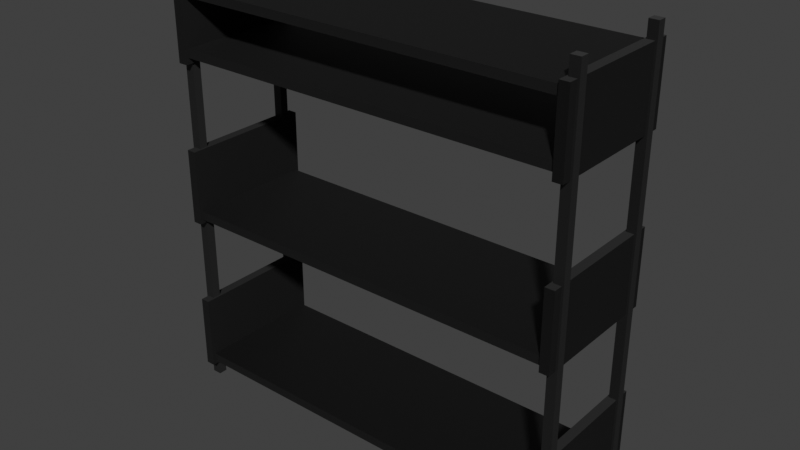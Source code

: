 # Source: rack.blend  (saved by Blender 3.3.6; exported with 4.5.12 LTS)
import bpy
from mathutils import Matrix  # noqa: F401  (used for matrix-valued properties, if any)

bpy.ops.wm.read_factory_settings(use_empty=True)
scene = bpy.context.scene
scene.name = 'Scene'

# ---- collections
col_rack = bpy.data.collections.new('rack'); scene.collection.children.link(col_rack)

# ---- images (referenced by path relative to the original .blend; pixels are not part of the script)
import os
ASSET_DIR = os.environ.get("B2B_ASSET_DIR", "")  # directory of the original .blend (textures are referenced by path, not embedded)
HERE = os.path.dirname(os.path.abspath(__file__))  # packed textures are extracted next to this script under _unpacked/

def load_image(name, relpath, width, height, colorspace="sRGB"):
    """Load a texture the original file referenced (path relative to the .blend, or extracted next to this script)."""
    p = next((c for c in (os.path.join(HERE, relpath), os.path.join(ASSET_DIR, relpath)) if relpath and os.path.exists(c)), "")
    if p:
        img = bpy.data.images.load(p, check_existing=True)
        img.name = name
    else:  # same state as the original file: an image datablock whose file is absent (Cycles renders it pink)
        img = bpy.data.images.new(name, width, height)
        img.source = "FILE"
        img.filepath = "//" + (relpath or name)
    img.colorspace_settings.name = colorspace
    return img
img_metalcladdingcontinuouswavy004_disp16_4k = load_image('MetalCladdingContinuousWavy004_DISP16_4K', 'textures/MetalCladdingContinuousWavy004_DISP16_4K.tif', 1024, 1024, 'Non-Color')
img_metalcladdingcontinuouswavy004_bump16_4k = load_image('MetalCladdingContinuousWavy004_BUMP16_4K', 'textures/MetalCladdingContinuousWavy004_BUMP16_4K.tif', 1024, 1024, 'Non-Color')
img_metalcladdingcontinuouswavy004_nrm_4k = load_image('MetalCladdingContinuousWavy004_NRM_4K', 'textures/MetalCladdingContinuousWavy004_NRM_4K.png', 1024, 1024, 'Non-Color')
img_metalcladdingcontinuouswavy004_gloss_4k = load_image('MetalCladdingContinuousWavy004_GLOSS_4K', 'textures/MetalCladdingContinuousWavy004_GLOSS_4K.jpg', 1024, 1024, 'Non-Color')
img_metalcladdingcontinuouswavy004_col_4k = load_image('MetalCladdingContinuousWavy004_COL_4K', 'textures/MetalCladdingContinuousWavy004_COL_4K.jpg', 1024, 1024, 'sRGB')
img_terrazzovenetianmattewhite001_disp16_4k = load_image('TerrazzoVenetianMatteWhite001_DISP16_4K', 'TerrazzoVenetianMatteWhite001_DISP16_4K.tif', 1024, 1024, 'Non-Color')
img_terrazzovenetianmattewhite001_bump16_4k = load_image('TerrazzoVenetianMatteWhite001_BUMP16_4K', 'TerrazzoVenetianMatteWhite001_BUMP16_4K.tif', 1024, 1024, 'Non-Color')
img_terrazzovenetianmattewhite001_nrm_4k = load_image('TerrazzoVenetianMatteWhite001_NRM_4K', 'TerrazzoVenetianMatteWhite001_NRM_4K.png', 1024, 1024, 'Non-Color')
img_terrazzovenetianmattewhite001_gloss_4k = load_image('TerrazzoVenetianMatteWhite001_GLOSS_4K', 'TerrazzoVenetianMatteWhite001_GLOSS_4K.jpg', 1024, 1024, 'Non-Color')
img_terrazzovenetianmattewhite001_ao_4k = load_image('TerrazzoVenetianMatteWhite001_AO_4K', 'TerrazzoVenetianMatteWhite001_AO_4K.jpg', 1024, 1024, 'Non-Color')
img_terrazzovenetianmattewhite001_col_4k = load_image('TerrazzoVenetianMatteWhite001_COL_4K', 'TerrazzoVenetianMatteWhite001_COL_4K.jpg', 1024, 1024, 'sRGB')

# ---- materials (node trees are filled in below, after node groups)
mat_metal__gray = bpy.data.materials.new('Metal  Gray')
mat_metal__gray.displacement_method = 'BOTH'
mat_metal__gray.use_transparent_shadow = False
mat_terrazo_black = bpy.data.materials.new('Terrazo Black')
mat_terrazo_black.displacement_method = 'BOTH'
mat_terrazo_black.use_transparent_shadow = False

# ---- node groups
ng_poliigon_adjustments_001 = bpy.data.node_groups.new('.Poliigon_Adjustments.001', 'ShaderNodeTree')
_s = ng_poliigon_adjustments_001.interface.new_socket(name='Base Color', in_out='OUTPUT', socket_type='NodeSocketColor')
_s.default_value = (0.0, 0.0, 0.0, 0.0)
_s = ng_poliigon_adjustments_001.interface.new_socket(name='Subsurface Color', in_out='OUTPUT', socket_type='NodeSocketColor')
_s = ng_poliigon_adjustments_001.interface.new_socket(name='Metalness', in_out='OUTPUT', socket_type='NodeSocketFloat')
_s = ng_poliigon_adjustments_001.interface.new_socket(name='Roughness', in_out='OUTPUT', socket_type='NodeSocketFloat')
_s.min_value = 0.0
_s.max_value = 0.0
_s = ng_poliigon_adjustments_001.interface.new_socket(name='Transmission', in_out='OUTPUT', socket_type='NodeSocketFloat')
_s = ng_poliigon_adjustments_001.interface.new_socket(name='Alpha', in_out='OUTPUT', socket_type='NodeSocketFloat')
_s.default_value = 0.01
_s.min_value = -1e+04
_s.max_value = 1e+04
_s = ng_poliigon_adjustments_001.interface.new_socket(name='Normal', in_out='OUTPUT', socket_type='NodeSocketVector')
_s = ng_poliigon_adjustments_001.interface.new_socket(name='Height', in_out='OUTPUT', socket_type='NodeSocketFloat')
_s = ng_poliigon_adjustments_001.interface.new_socket(name='Scale', in_out='INPUT', socket_type='NodeSocketFloat')
_s.default_value = 1.0
_s.min_value = 0.0
_s.max_value = 1000.0
_s = ng_poliigon_adjustments_001.interface.new_socket(name='COLOR', in_out='INPUT', socket_type='NodeSocketColor')
_s.default_value = (1.0, 1.0, 1.0, 1.0)
_s = ng_poliigon_adjustments_001.interface.new_socket(name='Hue Adj.', in_out='INPUT', socket_type='NodeSocketFloat')
_s.min_value = -10.0
_s.max_value = 10.0
_s = ng_poliigon_adjustments_001.interface.new_socket(name='Saturation Adj.', in_out='INPUT', socket_type='NodeSocketFloat')
_s.min_value = -10.0
_s.max_value = 10.0
_s = ng_poliigon_adjustments_001.interface.new_socket(name='Value Adj.', in_out='INPUT', socket_type='NodeSocketFloat')
_s.min_value = -10.0
_s.max_value = 10.0
_s = ng_poliigon_adjustments_001.interface.new_socket(name='Brightness Adj.', in_out='INPUT', socket_type='NodeSocketFloat')
_s.min_value = -10.0
_s.max_value = 10.0
_s = ng_poliigon_adjustments_001.interface.new_socket(name='Contrast Adj.', in_out='INPUT', socket_type='NodeSocketFloat')
_s.min_value = -10.0
_s.max_value = 10.0
_s = ng_poliigon_adjustments_001.interface.new_socket(name='SSS', in_out='INPUT', socket_type='NodeSocketColor')
_s = ng_poliigon_adjustments_001.interface.new_socket(name='Subsurface Multiplier', in_out='INPUT', socket_type='NodeSocketFloat')
_s = ng_poliigon_adjustments_001.interface.new_socket(name='METALNESS', in_out='INPUT', socket_type='NodeSocketColor')
_s = ng_poliigon_adjustments_001.interface.new_socket(name='ROUGHNESS', in_out='INPUT', socket_type='NodeSocketColor')
_s.default_value = (0.8, 0.8, 0.8, 1.0)
_s = ng_poliigon_adjustments_001.interface.new_socket(name='Roughness Adj.', in_out='INPUT', socket_type='NodeSocketFloat')
_s.min_value = 0.0
_s.max_value = 10.0
_s = ng_poliigon_adjustments_001.interface.new_socket(name='Alpha', in_out='INPUT', socket_type='NodeSocketFloat')
_s.default_value = 1.0
_s.min_value = 0.0
_s.max_value = 1.0
_s = ng_poliigon_adjustments_001.interface.new_socket(name='DISPLACEMENT', in_out='INPUT', socket_type='NodeSocketColor')
_s = ng_poliigon_adjustments_001.interface.new_socket(name='Displacement Strength', in_out='INPUT', socket_type='NodeSocketFloat')
_s.min_value = -100.0
_s.max_value = 100.0
_s = ng_poliigon_adjustments_001.interface.new_socket(name='Displacement Mid-level', in_out='INPUT', socket_type='NodeSocketFloat')
_s.min_value = -100.0
_s.max_value = 100.0
_s = ng_poliigon_adjustments_001.interface.new_socket(name='Normal', in_out='INPUT', socket_type='NodeSocketVector')
_s = ng_poliigon_adjustments_001.interface.new_socket(name='Transmission', in_out='INPUT', socket_type='NodeSocketFloat')
_N = ng_poliigon_adjustments_001.nodes; _L = ng_poliigon_adjustments_001.links
n0 = _N.new('ShaderNodeHueSaturation'); n0.name = 'COLOR Adjust'; n0.location = (-60, 320)
n0.label = 'COLOR Adjust'
n1 = _N.new('ShaderNodeMath'); n1.name = 'ROUGHNESS Multiply'; n1.location = (-74, -60)
n1.label = 'ROUGHNESS Multiply'
n1.hide = True
n1.operation = 'MULTIPLY'
n2 = _N.new('ShaderNodeMath'); n2.name = 'ROUGHNESS Fix Pre'; n2.location = (-74, -140)
n2.label = 'ROUGHNESS Fix Pre'
n2.hide = True
n2.operation = 'SUBTRACT'
n2.inputs[1].default_value = 1.0
n3 = _N.new('ShaderNodeMath'); n3.name = 'Disp Fix Mult'; n3.location = (-74, -319)
n3.label = 'Disp Fix Mult'
n3.hide = True
n3.operation = 'MULTIPLY'
n4 = _N.new('ShaderNodeBrightContrast'); n4.name = 'Bright/Contrast'; n4.location = (127, 220)
n5 = _N.new('ShaderNodeMath'); n5.name = 'Roughness Fix'; n5.location = (127, -100)
n5.label = 'Roughness Fix'
n5.hide = True
n6 = _N.new('ShaderNodeMath'); n6.name = 'Math.010'; n6.location = (127, 20)
n6.hide = True
n6.operation = 'MULTIPLY'
n6.use_clamp = True
n7 = _N.new('NodeGroupOutput'); n7.name = 'Group Output'; n7.location = (385, 80)
n8 = _N.new('ShaderNodeMath'); n8.name = 'Disp Fix'; n8.location = (127, -270)
n8.label = 'Disp Fix'
n8.hide = True
n9 = _N.new('ShaderNodeMath'); n9.name = 'Math.002'; n9.location = (-242, 320)
n9.hide = True
n9.operation = 'DIVIDE'
n9.inputs[1].default_value = 20.0
n10 = _N.new('ShaderNodeMath'); n10.name = 'Math.004'; n10.location = (-242, 280)
n10.hide = True
n10.operation = 'DIVIDE'
n10.inputs[1].default_value = 10.0
n11 = _N.new('ShaderNodeMath'); n11.name = 'Math.006'; n11.location = (-242, 240)
n11.hide = True
n11.operation = 'DIVIDE'
n11.inputs[1].default_value = 10.0
n12 = _N.new('ShaderNodeMath'); n12.name = 'Math.007'; n12.location = (-242, 140)
n12.hide = True
n12.operation = 'MULTIPLY'
n12.inputs[1].default_value = 0.1
n13 = _N.new('ShaderNodeMath'); n13.name = 'Math.008'; n13.location = (-242, 100)
n13.hide = True
n13.operation = 'MULTIPLY'
n13.inputs[1].default_value = 0.1
n14 = _N.new('ShaderNodeMath'); n14.name = 'Roughness'; n14.location = (-242, -100)
n14.label = 'Roughness'
n14.hide = True
n14.inputs[1].default_value = 1.0
n15 = _N.new('ShaderNodeInvert'); n15.name = 'Disp Fix Invert'; n15.location = (-242, -319)
n15.label = 'Disp Fix Invert'
n15.hide = True
n16 = _N.new('ShaderNodeMath'); n16.name = 'DISPLACEMENT Adjust'; n16.location = (-242, -216)
n16.label = 'DISPLACEMENT Adjust'
n16.hide = True
n16.operation = 'MULTIPLY'
n17 = _N.new('ShaderNodeMath'); n17.name = 'Math.001'; n17.location = (-420, 320)
n17.hide = True
n17.inputs[1].default_value = 10.0
n18 = _N.new('ShaderNodeMath'); n18.name = 'Math.003'; n18.location = (-420, 280)
n18.hide = True
n18.inputs[1].default_value = 10.0
n19 = _N.new('ShaderNodeMath'); n19.name = 'Math.005'; n19.location = (-420, 240)
n19.hide = True
n19.inputs[1].default_value = 10.0
n20 = _N.new('ShaderNodeMath'); n20.name = 'DISPLACEMENT Height'; n20.location = (-74, -270)
n20.label = 'DISPLACEMENT Height'
n20.hide = True
n21 = _N.new('NodeGroupInput'); n21.name = 'Group Input'; n21.location = (-740, 140)
_L.new(n1.outputs[0], n5.inputs[0])
_L.new(n2.outputs[0], n5.inputs[1])
_L.new(n0.outputs[0], n4.inputs[0])
_L.new(n21.outputs[5], n12.inputs[0])
_L.new(n21.outputs[6], n13.inputs[0])
_L.new(n4.outputs[0], n7.inputs[0])
_L.new(n5.outputs[0], n7.inputs[3])
_L.new(n21.outputs[11], n14.inputs[0])
_L.new(n21.outputs[1], n0.inputs[4])
_L.new(n14.outputs[0], n1.inputs[1])
_L.new(n14.outputs[0], n2.inputs[0])
_L.new(n21.outputs[10], n1.inputs[0])
_L.new(n21.outputs[12], n7.inputs[5])
_L.new(n21.outputs[9], n7.inputs[2])
_L.new(n21.outputs[2], n17.inputs[0])
_L.new(n17.outputs[0], n9.inputs[0])
_L.new(n18.outputs[0], n10.inputs[0])
_L.new(n21.outputs[3], n18.inputs[0])
_L.new(n19.outputs[0], n11.inputs[0])
_L.new(n21.outputs[4], n19.inputs[0])
_L.new(n9.outputs[0], n0.inputs[0])
_L.new(n10.outputs[0], n0.inputs[1])
_L.new(n11.outputs[0], n0.inputs[2])
_L.new(n12.outputs[0], n4.inputs[1])
_L.new(n13.outputs[0], n4.inputs[2])
_L.new(n16.outputs[0], n20.inputs[0])
_L.new(n20.outputs[0], n8.inputs[0])
_L.new(n15.outputs[0], n3.inputs[0])
_L.new(n3.outputs[0], n8.inputs[1])
_L.new(n21.outputs[13], n16.inputs[0])
_L.new(n21.outputs[15], n20.inputs[1])
_L.new(n21.outputs[16], n7.inputs[6])
_L.new(n21.outputs[14], n16.inputs[1])
_L.new(n21.outputs[14], n15.inputs[1])
_L.new(n21.outputs[7], n6.inputs[0])
_L.new(n6.outputs[0], n7.inputs[1])
_L.new(n21.outputs[8], n6.inputs[1])
_L.new(n8.outputs[0], n7.inputs[7])
_L.new(n21.outputs[17], n7.inputs[4])
n7.is_active_output = True
ng_simple_uv_mapping_004 = bpy.data.node_groups.new('.simple_uv_mapping.004', 'ShaderNodeTree')
_s = ng_simple_uv_mapping_004.interface.new_socket(name='UV', in_out='OUTPUT', socket_type='NodeSocketVector')
_s = ng_simple_uv_mapping_004.interface.new_socket(name='UV', in_out='INPUT', socket_type='NodeSocketVector')
_s.min_value = -1e+04
_s.max_value = 1e+04
_s = ng_simple_uv_mapping_004.interface.new_socket(name='Scale', in_out='INPUT', socket_type='NodeSocketFloat')
_s.default_value = 1.0
_s.min_value = 0.0
_s.max_value = 500.0
_s = ng_simple_uv_mapping_004.interface.new_socket(name='Aspect Ratio', in_out='INPUT', socket_type='NodeSocketFloat')
_s.default_value = 1.0
_s.min_value = 0.0
_s.max_value = 2.0
_s = ng_simple_uv_mapping_004.interface.new_socket(name='Translate X', in_out='INPUT', socket_type='NodeSocketFloat')
_s.min_value = -50.0
_s.max_value = 50.0
_s = ng_simple_uv_mapping_004.interface.new_socket(name='Translate Y', in_out='INPUT', socket_type='NodeSocketFloat')
_s.min_value = -50.0
_s.max_value = 50.0
_s = ng_simple_uv_mapping_004.interface.new_socket(name='Rotation', in_out='INPUT', socket_type='NodeSocketFloat')
_s.min_value = -360.0
_s.max_value = 360.0
_N = ng_simple_uv_mapping_004.nodes; _L = ng_simple_uv_mapping_004.links
n0 = _N.new('ShaderNodeCombineXYZ'); n0.name = 'Combine XYZ'; n0.location = (54, -485)
n0.hide = True
n1 = _N.new('ShaderNodeCombineXYZ'); n1.name = 'Combine XYZ.001'; n1.location = (365, -373)
n1.hide = True
n1.inputs[0].default_value = 1.0
n1.inputs[2].default_value = 1.0
n2 = _N.new('NodeFrame'); n2.name = 'Frame'; n2.location = (-1436, 874)
n2.label = 'Scale'
n2.width = 200
n2.label_size = 64
n3 = _N.new('NodeFrame'); n3.name = 'Frame.001'; n3.location = (-976, 544)
n3.label = 'Aspect Adjust'
n3.width = 369
n3.label_size = 64
n4 = _N.new('NodeFrame'); n4.name = 'Frame.002'; n4.location = (-284, 656)
n4.label = 'Translate'
n4.width = 360
n4.label_size = 64
n5 = _N.new('NodeFrame'); n5.name = 'Frame.003'; n5.location = (800, 800)
n5.label = 'Rotation'
n5.width = 360
n5.label_size = 64
n6 = _N.new('NodeGroupInput'); n6.name = 'Group Input'; n6.location = (-1082, 127)
n7 = _N.new('NodeGroupOutput'); n7.name = 'Group Output'; n7.location = (492, 262)
n8 = _N.new('ShaderNodeMath'); n8.name = 'Math'; n8.location = (-653, -630)
n8.hide = True
n8.operation = 'RADIANS'
n9 = _N.new('ShaderNodeVectorMath'); n9.name = 'Vector Math'; n9.location = (608, -646)
n9.hide = True
n9.operation = 'MULTIPLY'
n10 = _N.new('ShaderNodeVectorMath'); n10.name = 'Vector Math.001'; n10.location = (214, -430)
n10.hide = True
n11 = _N.new('ShaderNodeVectorMath'); n11.name = 'Vector Math.002'; n11.location = (533, -317)
n11.hide = True
n11.operation = 'MULTIPLY'
n12 = _N.new('ShaderNodeVectorRotate'); n12.name = 'Vector Rotate'; n12.location = (-492, -573)
n12.hide = True
n0.parent = n4
n1.parent = n3
n8.parent = n5
n9.parent = n2
n10.parent = n4
n11.parent = n3
n12.parent = n5
_L.new(n6.outputs[0], n9.inputs[0])
_L.new(n6.outputs[3], n0.inputs[0])
_L.new(n6.outputs[4], n0.inputs[1])
_L.new(n6.outputs[2], n1.inputs[1])
_L.new(n9.outputs[0], n11.inputs[0])
_L.new(n0.outputs[0], n10.inputs[1])
_L.new(n11.outputs[0], n10.inputs[0])
_L.new(n1.outputs[0], n11.inputs[1])
_L.new(n6.outputs[1], n9.inputs[1])
_L.new(n10.outputs[0], n12.inputs[0])
_L.new(n6.outputs[5], n8.inputs[0])
_L.new(n12.outputs[0], n7.inputs[0])
_L.new(n8.outputs[0], n12.inputs[3])
n7.is_active_output = True
ng_metalcladdingcontinuouswavy004_4k = bpy.data.node_groups.new('MetalCladdingContinuousWavy004_4K', 'ShaderNodeTree')
_s = ng_metalcladdingcontinuouswavy004_4k.interface.new_socket(name='Base Color', in_out='OUTPUT', socket_type='NodeSocketColor')
_s.default_value = (0.0, 0.0, 0.0, 0.0)
_s = ng_metalcladdingcontinuouswavy004_4k.interface.new_socket(name='Subsurface Color', in_out='OUTPUT', socket_type='NodeSocketColor')
_s = ng_metalcladdingcontinuouswavy004_4k.interface.new_socket(name='Metalness', in_out='OUTPUT', socket_type='NodeSocketFloat')
_s = ng_metalcladdingcontinuouswavy004_4k.interface.new_socket(name='Roughness', in_out='OUTPUT', socket_type='NodeSocketFloat')
_s.min_value = 0.0
_s.max_value = 0.0
_s = ng_metalcladdingcontinuouswavy004_4k.interface.new_socket(name='Transmission', in_out='OUTPUT', socket_type='NodeSocketFloat')
_s = ng_metalcladdingcontinuouswavy004_4k.interface.new_socket(name='Alpha', in_out='OUTPUT', socket_type='NodeSocketFloat')
_s.default_value = 0.01
_s.min_value = -1e+04
_s.max_value = 1e+04
_s = ng_metalcladdingcontinuouswavy004_4k.interface.new_socket(name='Normal', in_out='OUTPUT', socket_type='NodeSocketVector')
_s = ng_metalcladdingcontinuouswavy004_4k.interface.new_socket(name='Height', in_out='OUTPUT', socket_type='NodeSocketFloat')
_s = ng_metalcladdingcontinuouswavy004_4k.interface.new_socket(name='UV', in_out='INPUT', socket_type='NodeSocketVector')
_s.default_value = (0.5, 0.5, 0.5)
_s.min_value = -1e+04
_s.max_value = 1e+04
_s = ng_metalcladdingcontinuouswavy004_4k.interface.new_socket(name='Scale', in_out='INPUT', socket_type='NodeSocketFloat')
_s.default_value = 1.0
_s.min_value = 0.0
_s.max_value = 100.0
_s = ng_metalcladdingcontinuouswavy004_4k.interface.new_socket(name='Aspect Ratio', in_out='INPUT', socket_type='NodeSocketFloat')
_s.default_value = 1.0
_s.min_value = 0.0
_s.max_value = 1.0
_s = ng_metalcladdingcontinuouswavy004_4k.interface.new_socket(name='Translate X', in_out='INPUT', socket_type='NodeSocketFloat')
_s.min_value = -100.0
_s.max_value = 100.0
_s = ng_metalcladdingcontinuouswavy004_4k.interface.new_socket(name='Translate Y', in_out='INPUT', socket_type='NodeSocketFloat')
_s.min_value = -100.0
_s.max_value = 100.0
_s = ng_metalcladdingcontinuouswavy004_4k.interface.new_socket(name='Global Rotation', in_out='INPUT', socket_type='NodeSocketFloat')
_s.min_value = -360.0
_s.max_value = 360.0
_s = ng_metalcladdingcontinuouswavy004_4k.interface.new_socket(name='Color Hue Adj.', in_out='INPUT', socket_type='NodeSocketFloat')
_s.min_value = -10.0
_s.max_value = 10.0
_s = ng_metalcladdingcontinuouswavy004_4k.interface.new_socket(name='Color Saturation Adj.', in_out='INPUT', socket_type='NodeSocketFloat')
_s.min_value = -10.0
_s.max_value = 10.0
_s = ng_metalcladdingcontinuouswavy004_4k.interface.new_socket(name='Color Value Adj.', in_out='INPUT', socket_type='NodeSocketFloat')
_s.min_value = -10.0
_s.max_value = 10.0
_s = ng_metalcladdingcontinuouswavy004_4k.interface.new_socket(name='Color Brightness Adj.', in_out='INPUT', socket_type='NodeSocketFloat')
_s.min_value = -10.0
_s.max_value = 10.0
_s = ng_metalcladdingcontinuouswavy004_4k.interface.new_socket(name='Color Contrast Adj.', in_out='INPUT', socket_type='NodeSocketFloat')
_s.min_value = -10.0
_s.max_value = 10.0
_s = ng_metalcladdingcontinuouswavy004_4k.interface.new_socket(name='AO Strength', in_out='INPUT', socket_type='NodeSocketFloat')
_s.default_value = 1.0
_s.min_value = 0.0
_s.max_value = 1.0
_s = ng_metalcladdingcontinuouswavy004_4k.interface.new_socket(name='Roughness Adj.', in_out='INPUT', socket_type='NodeSocketFloat')
_s.min_value = -1.0
_s.max_value = 1.0
_s = ng_metalcladdingcontinuouswavy004_4k.interface.new_socket(name='Normal Strength', in_out='INPUT', socket_type='NodeSocketFloat')
_s.default_value = 1.0
_s.min_value = 0.0
_s.max_value = 1.0
_s = ng_metalcladdingcontinuouswavy004_4k.interface.new_socket(name='Displacement Strength', in_out='INPUT', socket_type='NodeSocketFloat')
_s.min_value = -10.0
_s.max_value = 10.0
_s = ng_metalcladdingcontinuouswavy004_4k.interface.new_socket(name='Displacement Mid-Level', in_out='INPUT', socket_type='NodeSocketFloat')
_s.min_value = -10.0
_s.max_value = 10.0
_s = ng_metalcladdingcontinuouswavy004_4k.interface.new_socket(name='Bump Strength', in_out='INPUT', socket_type='NodeSocketFloat')
_s.min_value = 0.0
_s.max_value = 90.0
_s = ng_metalcladdingcontinuouswavy004_4k.interface.new_socket(name='Subsurface Multiplier', in_out='INPUT', socket_type='NodeSocketFloat')
_s.default_value = 0.01
_s.min_value = 0.0
_N = ng_metalcladdingcontinuouswavy004_4k.nodes; _L = ng_metalcladdingcontinuouswavy004_4k.links
n0 = _N.new('NodeFrame'); n0.name = 'MapsFrame'; n0.location = (-470, 282)
n0.label = 'Maps'
n0.width = 555
n0.label_size = 50
n1 = _N.new('NodeGroupOutput'); n1.name = 'Group Output'; n1.location = (720, 260)
n2 = _N.new('NodeGroupInput'); n2.name = 'Group Input'; n2.location = (-1069, 82)
n2.width = 167
n3 = _N.new('ShaderNodeGroup'); n3.name = 'Poliigon Adjustments Group'; n3.location = (157, 273)
n3.label = 'Poliigon Adjustments Group'
n3.width = 211
n3.node_tree = ng_poliigon_adjustments_001
n3.inputs[7].default_value = (0.0, 0.0, 0.0, 1.0)
n3.inputs[9].default_value = (0.0, 0.0, 0.0, 1.0)
n3.inputs[12].default_value = 1.0
n3.inputs[17].default_value = 0.0
n4 = _N.new('ShaderNodeTexImage'); n4.name = 'DISPLACEMENT'; n4.location = (30, -355)
n4.label = 'DISPLACEMENT'
n4.width = 140
n4.hide = True
n4.image = img_metalcladdingcontinuouswavy004_disp16_4k
n5 = _N.new('ShaderNodeTexImage'); n5.name = 'BUMP'; n5.location = (30, -515)
n5.label = 'BUMP'
n5.width = 140
n5.hide = True
n5.image = img_metalcladdingcontinuouswavy004_bump16_4k
n6 = _N.new('ShaderNodeTexImage'); n6.name = 'NORMAL'; n6.location = (30, -469)
n6.label = 'NORMAL'
n6.width = 140
n6.hide = True
n6.image = img_metalcladdingcontinuouswavy004_nrm_4k
n7 = _N.new('ShaderNodeBump'); n7.name = 'Bump Map'; n7.location = (385, -470)
n7.label = 'Bump Map'
n7.hide = True
n7.inputs[1].default_value = 1.0
n7.inputs[2].default_value = 1.0
n8 = _N.new('ShaderNodeNormalMap'); n8.name = 'Normal Map'; n8.location = (211, -468)
n8.label = 'Normal Map'
n8.width = 141
n8.hide = True
n9 = _N.new('ShaderNodeTexImage'); n9.name = 'GLOSS'; n9.location = (30, -202)
n9.label = 'GLOSS'
n9.width = 140
n9.hide = True
n9.image = img_metalcladdingcontinuouswavy004_gloss_4k
n10 = _N.new('ShaderNodeInvert'); n10.name = 'InvertGloss'; n10.location = (216, -202)
n10.label = 'InvertGloss'
n10.hide = True
n11 = _N.new('ShaderNodeMix'); n11.name = 'AO + COLOR (Multiply)'; n11.location = (216, -124)
n11.label = 'AO + COLOR (Multiply)'
n11.hide = True
n11.data_type = 'RGBA'
n11.blend_type = 'MULTIPLY'
n11.inputs[7].default_value = (1.0, 1.0, 1.0, 1.0)
n12 = _N.new('ShaderNodeTexImage'); n12.name = 'COLOR'; n12.location = (30, -112)
n12.label = 'COLOR'
n12.width = 140
n12.hide = True
n12.image = img_metalcladdingcontinuouswavy004_col_4k
n13 = _N.new('ShaderNodeGroup'); n13.name = 'Group'; n13.location = (-799, 266)
n13.width = 188
n13.node_tree = ng_simple_uv_mapping_004
n4.parent = n0
n5.parent = n0
n6.parent = n0
n7.parent = n0
n8.parent = n0
n9.parent = n0
n10.parent = n0
n11.parent = n0
n12.parent = n0
_L.new(n9.outputs[0], n10.inputs[1])
_L.new(n6.outputs[0], n8.inputs[1])
_L.new(n12.outputs[0], n11.inputs[6])
_L.new(n2.outputs[11], n11.inputs[0])
_L.new(n2.outputs[13], n8.inputs[0])
_L.new(n11.outputs[2], n3.inputs[1])
_L.new(n10.outputs[0], n3.inputs[10])
_L.new(n2.outputs[12], n3.inputs[11])
_L.new(n2.outputs[6], n3.inputs[2])
_L.new(n2.outputs[7], n3.inputs[3])
_L.new(n2.outputs[8], n3.inputs[4])
_L.new(n2.outputs[9], n3.inputs[5])
_L.new(n5.outputs[0], n7.inputs[3])
_L.new(n2.outputs[16], n7.inputs[0])
_L.new(n2.outputs[14], n3.inputs[14])
_L.new(n4.outputs[0], n3.inputs[13])
_L.new(n2.outputs[1], n3.inputs[0])
_L.new(n3.outputs[0], n1.inputs[0])
_L.new(n3.outputs[2], n1.inputs[2])
_L.new(n3.outputs[3], n1.inputs[3])
_L.new(n3.outputs[5], n1.inputs[5])
_L.new(n3.outputs[6], n1.inputs[6])
_L.new(n8.outputs[0], n7.inputs[4])
_L.new(n2.outputs[15], n3.inputs[15])
_L.new(n3.outputs[1], n1.inputs[1])
_L.new(n2.outputs[17], n3.inputs[8])
_L.new(n13.outputs[0], n12.inputs[0])
_L.new(n13.outputs[0], n9.inputs[0])
_L.new(n13.outputs[0], n4.inputs[0])
_L.new(n13.outputs[0], n6.inputs[0])
_L.new(n13.outputs[0], n5.inputs[0])
_L.new(n2.outputs[0], n13.inputs[0])
_L.new(n2.outputs[1], n13.inputs[1])
_L.new(n2.outputs[2], n13.inputs[2])
_L.new(n2.outputs[3], n13.inputs[3])
_L.new(n2.outputs[4], n13.inputs[4])
_L.new(n2.outputs[5], n13.inputs[5])
_L.new(n3.outputs[7], n1.inputs[7])
_L.new(n3.outputs[4], n1.inputs[4])
_L.new(n2.outputs[10], n3.inputs[6])
_L.new(n7.outputs[0], n3.inputs[16])
n1.is_active_output = True
ng_simple_uv_mapping = bpy.data.node_groups.new('.simple_uv_mapping', 'ShaderNodeTree')
_s = ng_simple_uv_mapping.interface.new_socket(name='UV', in_out='OUTPUT', socket_type='NodeSocketVector')
_s = ng_simple_uv_mapping.interface.new_socket(name='UV', in_out='INPUT', socket_type='NodeSocketVector')
_s.min_value = -1e+04
_s.max_value = 1e+04
_s = ng_simple_uv_mapping.interface.new_socket(name='Scale', in_out='INPUT', socket_type='NodeSocketFloat')
_s.default_value = 1.0
_s.min_value = 0.0
_s.max_value = 500.0
_s = ng_simple_uv_mapping.interface.new_socket(name='Aspect Ratio', in_out='INPUT', socket_type='NodeSocketFloat')
_s.default_value = 1.0
_s.min_value = 0.0
_s.max_value = 2.0
_s = ng_simple_uv_mapping.interface.new_socket(name='Translate X', in_out='INPUT', socket_type='NodeSocketFloat')
_s.min_value = -50.0
_s.max_value = 50.0
_s = ng_simple_uv_mapping.interface.new_socket(name='Translate Y', in_out='INPUT', socket_type='NodeSocketFloat')
_s.min_value = -50.0
_s.max_value = 50.0
_s = ng_simple_uv_mapping.interface.new_socket(name='Rotation', in_out='INPUT', socket_type='NodeSocketFloat')
_s.min_value = -360.0
_s.max_value = 360.0
_N = ng_simple_uv_mapping.nodes; _L = ng_simple_uv_mapping.links
n0 = _N.new('ShaderNodeCombineXYZ'); n0.name = 'Combine XYZ'; n0.location = (54, -485)
n0.hide = True
n1 = _N.new('ShaderNodeCombineXYZ'); n1.name = 'Combine XYZ.001'; n1.location = (365, -373)
n1.hide = True
n1.inputs[0].default_value = 1.0
n1.inputs[2].default_value = 1.0
n2 = _N.new('NodeFrame'); n2.name = 'Frame'; n2.location = (-1436, 874)
n2.label = 'Scale'
n2.width = 200
n2.label_size = 64
n3 = _N.new('NodeFrame'); n3.name = 'Frame.001'; n3.location = (-976, 544)
n3.label = 'Aspect Adjust'
n3.width = 369
n3.label_size = 64
n4 = _N.new('NodeFrame'); n4.name = 'Frame.002'; n4.location = (-284, 656)
n4.label = 'Translate'
n4.width = 360
n4.label_size = 64
n5 = _N.new('NodeFrame'); n5.name = 'Frame.003'; n5.location = (800, 800)
n5.label = 'Rotation'
n5.width = 360
n5.label_size = 64
n6 = _N.new('NodeGroupInput'); n6.name = 'Group Input'; n6.location = (-1082, 127)
n7 = _N.new('NodeGroupOutput'); n7.name = 'Group Output'; n7.location = (492, 262)
n8 = _N.new('ShaderNodeMath'); n8.name = 'Math'; n8.location = (-653, -630)
n8.hide = True
n8.operation = 'RADIANS'
n9 = _N.new('ShaderNodeVectorMath'); n9.name = 'Vector Math'; n9.location = (608, -646)
n9.hide = True
n9.operation = 'MULTIPLY'
n10 = _N.new('ShaderNodeVectorMath'); n10.name = 'Vector Math.001'; n10.location = (214, -430)
n10.hide = True
n11 = _N.new('ShaderNodeVectorMath'); n11.name = 'Vector Math.002'; n11.location = (533, -317)
n11.hide = True
n11.operation = 'MULTIPLY'
n12 = _N.new('ShaderNodeVectorRotate'); n12.name = 'Vector Rotate'; n12.location = (-492, -573)
n12.hide = True
n0.parent = n4
n1.parent = n3
n8.parent = n5
n9.parent = n2
n10.parent = n4
n11.parent = n3
n12.parent = n5
_L.new(n6.outputs[0], n9.inputs[0])
_L.new(n6.outputs[3], n0.inputs[0])
_L.new(n6.outputs[4], n0.inputs[1])
_L.new(n6.outputs[2], n1.inputs[1])
_L.new(n9.outputs[0], n11.inputs[0])
_L.new(n0.outputs[0], n10.inputs[1])
_L.new(n11.outputs[0], n10.inputs[0])
_L.new(n1.outputs[0], n11.inputs[1])
_L.new(n6.outputs[1], n9.inputs[1])
_L.new(n10.outputs[0], n12.inputs[0])
_L.new(n6.outputs[5], n8.inputs[0])
_L.new(n12.outputs[0], n7.inputs[0])
_L.new(n8.outputs[0], n12.inputs[3])
n7.is_active_output = True
ng_terrazzovenetianmattewhite001_4k = bpy.data.node_groups.new('TerrazzoVenetianMatteWhite001_4K', 'ShaderNodeTree')
_s = ng_terrazzovenetianmattewhite001_4k.interface.new_socket(name='Base Color', in_out='OUTPUT', socket_type='NodeSocketColor')
_s.default_value = (0.0, 0.0, 0.0, 0.0)
_s = ng_terrazzovenetianmattewhite001_4k.interface.new_socket(name='Subsurface Color', in_out='OUTPUT', socket_type='NodeSocketColor')
_s = ng_terrazzovenetianmattewhite001_4k.interface.new_socket(name='Metalness', in_out='OUTPUT', socket_type='NodeSocketFloat')
_s = ng_terrazzovenetianmattewhite001_4k.interface.new_socket(name='Roughness', in_out='OUTPUT', socket_type='NodeSocketFloat')
_s.min_value = 0.0
_s.max_value = 0.0
_s = ng_terrazzovenetianmattewhite001_4k.interface.new_socket(name='Transmission', in_out='OUTPUT', socket_type='NodeSocketFloat')
_s = ng_terrazzovenetianmattewhite001_4k.interface.new_socket(name='Alpha', in_out='OUTPUT', socket_type='NodeSocketFloat')
_s.default_value = 0.01
_s.min_value = -1e+04
_s.max_value = 1e+04
_s = ng_terrazzovenetianmattewhite001_4k.interface.new_socket(name='Normal', in_out='OUTPUT', socket_type='NodeSocketVector')
_s = ng_terrazzovenetianmattewhite001_4k.interface.new_socket(name='Height', in_out='OUTPUT', socket_type='NodeSocketFloat')
_s = ng_terrazzovenetianmattewhite001_4k.interface.new_socket(name='UV', in_out='INPUT', socket_type='NodeSocketVector')
_s.default_value = (0.5, 0.5, 0.5)
_s.min_value = -1e+04
_s.max_value = 1e+04
_s = ng_terrazzovenetianmattewhite001_4k.interface.new_socket(name='Scale', in_out='INPUT', socket_type='NodeSocketFloat')
_s.default_value = 1.0
_s.min_value = 0.0
_s.max_value = 100.0
_s = ng_terrazzovenetianmattewhite001_4k.interface.new_socket(name='Aspect Ratio', in_out='INPUT', socket_type='NodeSocketFloat')
_s.default_value = 1.0
_s.min_value = 0.0
_s.max_value = 1.0
_s = ng_terrazzovenetianmattewhite001_4k.interface.new_socket(name='Translate X', in_out='INPUT', socket_type='NodeSocketFloat')
_s.min_value = -100.0
_s.max_value = 100.0
_s = ng_terrazzovenetianmattewhite001_4k.interface.new_socket(name='Translate Y', in_out='INPUT', socket_type='NodeSocketFloat')
_s.min_value = -100.0
_s.max_value = 100.0
_s = ng_terrazzovenetianmattewhite001_4k.interface.new_socket(name='Global Rotation', in_out='INPUT', socket_type='NodeSocketFloat')
_s.min_value = -360.0
_s.max_value = 360.0
_s = ng_terrazzovenetianmattewhite001_4k.interface.new_socket(name='Color Hue Adj.', in_out='INPUT', socket_type='NodeSocketFloat')
_s.min_value = -10.0
_s.max_value = 10.0
_s = ng_terrazzovenetianmattewhite001_4k.interface.new_socket(name='Color Saturation Adj.', in_out='INPUT', socket_type='NodeSocketFloat')
_s.min_value = -10.0
_s.max_value = 10.0
_s = ng_terrazzovenetianmattewhite001_4k.interface.new_socket(name='Color Value Adj.', in_out='INPUT', socket_type='NodeSocketFloat')
_s.min_value = -10.0
_s.max_value = 10.0
_s = ng_terrazzovenetianmattewhite001_4k.interface.new_socket(name='Color Brightness Adj.', in_out='INPUT', socket_type='NodeSocketFloat')
_s.min_value = -10.0
_s.max_value = 10.0
_s = ng_terrazzovenetianmattewhite001_4k.interface.new_socket(name='Color Contrast Adj.', in_out='INPUT', socket_type='NodeSocketFloat')
_s.min_value = -10.0
_s.max_value = 10.0
_s = ng_terrazzovenetianmattewhite001_4k.interface.new_socket(name='AO Strength', in_out='INPUT', socket_type='NodeSocketFloat')
_s.default_value = 1.0
_s.min_value = 0.0
_s.max_value = 1.0
_s = ng_terrazzovenetianmattewhite001_4k.interface.new_socket(name='Roughness Adj.', in_out='INPUT', socket_type='NodeSocketFloat')
_s.min_value = -1.0
_s.max_value = 1.0
_s = ng_terrazzovenetianmattewhite001_4k.interface.new_socket(name='Normal Strength', in_out='INPUT', socket_type='NodeSocketFloat')
_s.default_value = 1.0
_s.min_value = 0.0
_s.max_value = 1.0
_s = ng_terrazzovenetianmattewhite001_4k.interface.new_socket(name='Displacement Strength', in_out='INPUT', socket_type='NodeSocketFloat')
_s.min_value = -10.0
_s.max_value = 10.0
_s = ng_terrazzovenetianmattewhite001_4k.interface.new_socket(name='Displacement Mid-Level', in_out='INPUT', socket_type='NodeSocketFloat')
_s.min_value = -10.0
_s.max_value = 10.0
_s = ng_terrazzovenetianmattewhite001_4k.interface.new_socket(name='Bump Strength', in_out='INPUT', socket_type='NodeSocketFloat')
_s.min_value = 0.0
_s.max_value = 90.0
_s = ng_terrazzovenetianmattewhite001_4k.interface.new_socket(name='Subsurface Multiplier', in_out='INPUT', socket_type='NodeSocketFloat')
_s.default_value = 0.01
_s.min_value = 0.0
_N = ng_terrazzovenetianmattewhite001_4k.nodes; _L = ng_terrazzovenetianmattewhite001_4k.links
n0 = _N.new('NodeFrame'); n0.name = 'MapsFrame'; n0.location = (-470, 282)
n0.label = 'Maps'
n0.width = 555
n0.label_size = 50
n1 = _N.new('NodeGroupOutput'); n1.name = 'Group Output'; n1.location = (720, 260)
n2 = _N.new('NodeGroupInput'); n2.name = 'Group Input'; n2.location = (-1069, 82)
n2.width = 167
n3 = _N.new('ShaderNodeGroup'); n3.name = 'Poliigon Adjustments Group'; n3.location = (157, 273)
n3.label = 'Poliigon Adjustments Group'
n3.width = 211
n3.node_tree = ng_poliigon_adjustments_001
n3.inputs[7].default_value = (0.0, 0.0, 0.0, 1.0)
n3.inputs[9].default_value = (0.0, 0.0, 0.0, 1.0)
n3.inputs[12].default_value = 1.0
n3.inputs[17].default_value = 0.0
n4 = _N.new('ShaderNodeTexImage'); n4.name = 'DISPLACEMENT'; n4.location = (30, -355)
n4.label = 'DISPLACEMENT'
n4.width = 140
n4.hide = True
n4.image = img_terrazzovenetianmattewhite001_disp16_4k
n5 = _N.new('ShaderNodeTexImage'); n5.name = 'BUMP'; n5.location = (30, -515)
n5.label = 'BUMP'
n5.width = 140
n5.hide = True
n5.image = img_terrazzovenetianmattewhite001_bump16_4k
n6 = _N.new('ShaderNodeTexImage'); n6.name = 'NORMAL'; n6.location = (30, -469)
n6.label = 'NORMAL'
n6.width = 140
n6.hide = True
n6.image = img_terrazzovenetianmattewhite001_nrm_4k
n7 = _N.new('ShaderNodeBump'); n7.name = 'Bump Map'; n7.location = (385, -470)
n7.label = 'Bump Map'
n7.hide = True
n7.inputs[1].default_value = 1.0
n7.inputs[2].default_value = 1.0
n8 = _N.new('ShaderNodeNormalMap'); n8.name = 'Normal Map'; n8.location = (211, -468)
n8.label = 'Normal Map'
n8.width = 141
n8.hide = True
n9 = _N.new('ShaderNodeTexImage'); n9.name = 'GLOSS'; n9.location = (30, -202)
n9.label = 'GLOSS'
n9.width = 140
n9.hide = True
n9.image = img_terrazzovenetianmattewhite001_gloss_4k
n10 = _N.new('ShaderNodeInvert'); n10.name = 'InvertGloss'; n10.location = (216, -202)
n10.label = 'InvertGloss'
n10.hide = True
n11 = _N.new('ShaderNodeTexImage'); n11.name = 'AO'; n11.location = (30, -157)
n11.label = 'AO'
n11.width = 140
n11.hide = True
n11.image = img_terrazzovenetianmattewhite001_ao_4k
n12 = _N.new('ShaderNodeMix'); n12.name = 'AO + COLOR (Multiply)'; n12.location = (216, -124)
n12.label = 'AO + COLOR (Multiply)'
n12.hide = True
n12.data_type = 'RGBA'
n12.blend_type = 'MULTIPLY'
n13 = _N.new('ShaderNodeTexImage'); n13.name = 'COLOR'; n13.location = (30, -112)
n13.label = 'COLOR'
n13.width = 140
n13.hide = True
n13.image = img_terrazzovenetianmattewhite001_col_4k
n14 = _N.new('ShaderNodeGroup'); n14.name = 'Group'; n14.location = (-799, 266)
n14.width = 188
n14.node_tree = ng_simple_uv_mapping
n4.parent = n0
n5.parent = n0
n6.parent = n0
n7.parent = n0
n8.parent = n0
n9.parent = n0
n10.parent = n0
n11.parent = n0
n12.parent = n0
n13.parent = n0
_L.new(n9.outputs[0], n10.inputs[1])
_L.new(n6.outputs[0], n8.inputs[1])
_L.new(n13.outputs[0], n12.inputs[6])
_L.new(n2.outputs[11], n12.inputs[0])
_L.new(n2.outputs[13], n8.inputs[0])
_L.new(n12.outputs[2], n3.inputs[1])
_L.new(n10.outputs[0], n3.inputs[10])
_L.new(n2.outputs[12], n3.inputs[11])
_L.new(n2.outputs[6], n3.inputs[2])
_L.new(n2.outputs[7], n3.inputs[3])
_L.new(n2.outputs[8], n3.inputs[4])
_L.new(n2.outputs[9], n3.inputs[5])
_L.new(n5.outputs[0], n7.inputs[3])
_L.new(n2.outputs[16], n7.inputs[0])
_L.new(n11.outputs[0], n12.inputs[7])
_L.new(n2.outputs[14], n3.inputs[14])
_L.new(n4.outputs[0], n3.inputs[13])
_L.new(n2.outputs[1], n3.inputs[0])
_L.new(n3.outputs[0], n1.inputs[0])
_L.new(n3.outputs[2], n1.inputs[2])
_L.new(n3.outputs[3], n1.inputs[3])
_L.new(n3.outputs[5], n1.inputs[5])
_L.new(n3.outputs[6], n1.inputs[6])
_L.new(n8.outputs[0], n7.inputs[4])
_L.new(n2.outputs[15], n3.inputs[15])
_L.new(n3.outputs[1], n1.inputs[1])
_L.new(n2.outputs[17], n3.inputs[8])
_L.new(n14.outputs[0], n13.inputs[0])
_L.new(n14.outputs[0], n11.inputs[0])
_L.new(n14.outputs[0], n9.inputs[0])
_L.new(n14.outputs[0], n4.inputs[0])
_L.new(n14.outputs[0], n6.inputs[0])
_L.new(n14.outputs[0], n5.inputs[0])
_L.new(n2.outputs[0], n14.inputs[0])
_L.new(n2.outputs[1], n14.inputs[1])
_L.new(n2.outputs[2], n14.inputs[2])
_L.new(n2.outputs[3], n14.inputs[3])
_L.new(n2.outputs[4], n14.inputs[4])
_L.new(n2.outputs[5], n14.inputs[5])
_L.new(n3.outputs[7], n1.inputs[7])
_L.new(n3.outputs[4], n1.inputs[4])
_L.new(n2.outputs[10], n3.inputs[6])
_L.new(n7.outputs[0], n3.inputs[16])
n1.is_active_output = True

# ---- material node trees
mat_metal__gray.use_nodes = True; mat_metal__gray.node_tree.nodes.clear()
_N = mat_metal__gray.node_tree.nodes; _L = mat_metal__gray.node_tree.links
n0 = _N.new('ShaderNodeTexCoord'); n0.name = 'Texture Coordinate'; n0.location = (0, 0)
n0.width = 141
n1 = _N.new('ShaderNodeOutputMaterial'); n1.name = 'Material Output'; n1.location = (800, 200)
n2 = _N.new('ShaderNodeDisplacement'); n2.name = 'Displacement'; n2.location = (500, -429)
n2.inputs[2].default_value = 1.0
n3 = _N.new('ShaderNodeGroup'); n3.name = 'MetalCladdingContinuousWavy004_4K'; n3.location = (200, 0)
n3.label = 'MetalCladdingContinuousWavy004_4K'
n3.width = 219
n3.node_tree = ng_metalcladdingcontinuouswavy004_4k
n3.inputs[1].default_value = 1.0
n3.inputs[2].default_value = 1.0
n3.inputs[3].default_value = 0.0
n3.inputs[4].default_value = 0.0
n3.inputs[5].default_value = 0.0
n3.inputs[6].default_value = 0.0
n3.inputs[7].default_value = 0.0
n3.inputs[8].default_value = 0.0
n3.inputs[9].default_value = 0.0
n3.inputs[10].default_value = 0.0
n3.inputs[11].default_value = 1.0
n3.inputs[12].default_value = 0.0
n3.inputs[13].default_value = 1.0
n3.inputs[14].default_value = 0.0
n3.inputs[15].default_value = 0.0
n3.inputs[16].default_value = 0.05
n3.inputs[17].default_value = 0.01
n4 = _N.new('ShaderNodeBsdfPrincipled'); n4.name = 'Principled BSDF'; n4.location = (500, 200)
n4.distribution = 'GGX'
n4.subsurface_method = 'BURLEY'
n4.inputs[0].default_value = (0.01706, 0.01706, 0.01706, 1.0)
n4.inputs[3].default_value = 1.45
n4.inputs[9].default_value = (1.0, 1.0, 1.0)
n4.inputs[27].default_value = (0.0, 0.0, 0.0, 1.0)
n4.inputs[28].default_value = 1.0
_L.new(n0.outputs[2], n3.inputs[0])
_L.new(n4.outputs[0], n1.inputs[0])
_L.new(n3.outputs[2], n4.inputs[1])
_L.new(n3.outputs[3], n4.inputs[2])
_L.new(n3.outputs[5], n4.inputs[4])
_L.new(n3.outputs[6], n4.inputs[5])
_L.new(n2.outputs[0], n1.inputs[2])
_L.new(n3.outputs[7], n2.inputs[0])
_L.new(n3.outputs[4], n4.inputs[18])
n1.is_active_output = True
mat_terrazo_black.use_nodes = True; mat_terrazo_black.node_tree.nodes.clear()
_N = mat_terrazo_black.node_tree.nodes; _L = mat_terrazo_black.node_tree.links
n0 = _N.new('ShaderNodeTexCoord'); n0.name = 'Texture Coordinate'; n0.location = (0, 0)
n0.width = 141
n1 = _N.new('ShaderNodeOutputMaterial'); n1.name = 'Material Output'; n1.location = (800, 200)
n2 = _N.new('ShaderNodeDisplacement'); n2.name = 'Displacement'; n2.location = (500, -429)
n2.inputs[2].default_value = 1.0
n3 = _N.new('ShaderNodeGroup'); n3.name = 'TerrazzoVenetianMatteWhite001_4K'; n3.location = (200, 0)
n3.label = 'TerrazzoVenetianMatteWhite001_4K'
n3.width = 219
n3.node_tree = ng_terrazzovenetianmattewhite001_4k
n3.inputs[1].default_value = 1.0
n3.inputs[2].default_value = 1.0
n3.inputs[3].default_value = 0.0
n3.inputs[4].default_value = 0.0
n3.inputs[5].default_value = 0.0
n3.inputs[6].default_value = 0.0
n3.inputs[7].default_value = 0.0
n3.inputs[8].default_value = 0.0
n3.inputs[9].default_value = 0.0
n3.inputs[10].default_value = 0.0
n3.inputs[11].default_value = 1.0
n3.inputs[12].default_value = 0.0
n3.inputs[13].default_value = 1.0
n3.inputs[14].default_value = 0.0
n3.inputs[15].default_value = 0.0
n3.inputs[16].default_value = 0.05
n3.inputs[17].default_value = 0.01
n4 = _N.new('ShaderNodeBsdfPrincipled'); n4.name = 'Principled BSDF'; n4.location = (500, 200)
n4.distribution = 'GGX'
n4.subsurface_method = 'BURLEY'
n4.inputs[0].default_value = (0.002706, 0.002706, 0.002706, 1.0)
n4.inputs[3].default_value = 1.45
n4.inputs[9].default_value = (1.0, 1.0, 1.0)
n4.inputs[27].default_value = (0.0, 0.0, 0.0, 1.0)
n4.inputs[28].default_value = 1.0
_L.new(n0.outputs[2], n3.inputs[0])
_L.new(n4.outputs[0], n1.inputs[0])
_L.new(n3.outputs[2], n4.inputs[1])
_L.new(n3.outputs[3], n4.inputs[2])
_L.new(n3.outputs[5], n4.inputs[4])
_L.new(n3.outputs[6], n4.inputs[5])
_L.new(n2.outputs[0], n1.inputs[2])
_L.new(n3.outputs[7], n2.inputs[0])
_L.new(n3.outputs[4], n4.inputs[18])
n1.is_active_output = True

# ---- world
world_world = bpy.data.worlds.new('World'); scene.world = world_world
world_world.use_nodes = True; world_world.node_tree.nodes.clear()
_N = world_world.node_tree.nodes; _L = world_world.node_tree.links
n0 = _N.new('ShaderNodeOutputWorld'); n0.name = 'World Output'; n0.location = (300, 300)
n1 = _N.new('ShaderNodeBackground'); n1.name = 'Background'; n1.location = (10, 300)
n1.inputs[0].default_value = (0.05088, 0.05088, 0.05088, 1.0)
_L.new(n1.outputs[0], n0.inputs[0])
n0.is_active_output = True
world_world.color = (0.05088, 0.05088, 0.05088)
world_world.use_sun_shadow = False
world_world.sun_shadow_jitter_overblur = 0.0

# ---- meshes
me_cube_027 = bpy.data.meshes.new('Cube.027')
me_cube_027.from_pydata([(-0.9989, -0.9989, -0.9498), (-0.9989, -0.9989, -0.9937), (-0.9989, 0.9989, -0.9498), (-0.9989, 0.9989, -0.9937), (0.9989, -0.9989, -0.9498), (0.9989, -0.9989, -0.9937), (0.9989, 0.9989, -0.9498), (0.9989, 0.9989, -0.9937), (-0.9989, -0.9989, -0.1212), (-0.9989, -0.9989, -0.1651), (-0.9989, 0.9989, -0.1212), (-0.9989, 0.9989, -0.1651), (0.9989, -0.9989, -0.1212), (0.9989, -0.9989, -0.1651), (0.9989, 0.9989, -0.1212), (0.9989, 0.9989, -0.1651), (-0.9989, -0.9989, 0.7074), (-0.9989, -0.9989, 0.6635), (-0.9989, 0.9989, 0.7074), (-0.9989, 0.9989, 0.6635), (0.9989, -0.9989, 0.7074), (0.9989, -0.9989, 0.6635), (0.9989, 0.9989, 0.7074), (0.9989, 0.9989, 0.6635), (-0.9989, -0.9989, 0.9953), (-0.9989, -0.9989, 0.9514), (-0.9989, 0.9989, 0.9953), (-0.9989, 0.9989, 0.9514), (0.9989, -0.9989, 0.9953), (0.9989, -0.9989, 0.9514), (0.9989, 0.9989, 0.9953), (0.9989, 0.9989, 0.9514), (0.9964, 0.9113, 1.099), (0.9964, 0.7761, 1.099), (0.9964, 0.9113, -1.096), (0.9964, 0.7761, -1.096), (1.044, 0.9113, 1.099), (1.044, 0.7761, 1.099), (1.044, 0.9113, -1.096), (1.044, 0.7761, -1.096), (-1.047, 0.9113, 1.099), (-1.047, 0.7761, 1.099), (-1.047, 0.9113, -1.096), (-1.047, 0.7761, -1.096), (-0.9995, 0.9113, 1.099), (-0.9995, 0.7761, 1.099), (-0.9995, 0.9113, -1.096), (-0.9995, 0.7761, -1.096), (-1.047, -0.7741, 1.099), (-1.047, -0.9093, 1.099), (-1.047, -0.7741, -1.096), (-1.047, -0.9093, -1.096), (-0.9995, -0.7741, 1.099), (-0.9995, -0.9093, 1.099), (-0.9995, -0.7741, -1.096), (-0.9995, -0.9093, -1.096), (0.9964, -0.7741, 1.099), (0.9964, -0.9093, 1.099), (0.9964, -0.7741, -1.096), (0.9964, -0.9093, -1.096), (1.044, -0.7741, 1.099), (1.044, -0.9093, 1.099), (1.044, -0.7741, -1.096), (1.044, -0.9093, -1.096), (-0.9682, 0.8956, -0.9498), (-0.9682, -0.8956, -0.9498), (0.9682, 0.8956, -0.9498), (0.9682, -0.8956, -0.9498), (-0.9682, 0.8956, -0.1212), (-0.9682, -0.8956, -0.1212), (0.9682, 0.8956, -0.1212), (0.9682, -0.8956, -0.1212), (-0.9682, 0.8956, 0.7074), (-0.9682, -0.8956, 0.7074), (0.9682, 0.8956, 0.7074), (0.9682, -0.8956, 0.7074), (-0.9682, 0.8956, 0.9953), (-0.9682, -0.8956, 0.9953), (0.9682, 0.8956, 0.9953), (0.9682, -0.8956, 0.9953), (0.9866, -1.049, -0.1863), (0.9866, 1.053, -0.1863), (0.9866, -1.049, 0.1989), (0.9866, 1.053, 0.1989), (0.9866, 1.053, -0.6292), (0.9866, -1.049, -0.6292), (0.9866, 1.053, -1.014), (0.9866, -1.049, -1.014), (1.034, 1.053, -0.6292), (1.034, -1.049, -0.6292), (1.034, 1.053, -1.014), (1.034, -1.049, -1.014), (1.034, 1.053, 0.1989), (1.034, -1.049, 0.1989), (1.034, 1.053, -0.1863), (1.034, -1.049, -0.1863), (0.9866, -1.049, 0.6332), (0.9866, 1.053, 0.6332), (0.9866, -1.049, 1.018), (0.9866, 1.053, 1.018), (1.034, 1.053, 1.018), (1.034, -1.049, 1.018), (1.034, 1.053, 0.6332), (1.034, -1.049, 0.6332), (-1.037, -1.049, -0.1863), (-1.037, 1.053, -0.1863), (-1.037, -1.049, 0.1989), (-1.037, 1.053, 0.1989), (-1.037, 1.053, -0.6292), (-1.037, -1.049, -0.6292), (-1.037, 1.053, -1.014), (-1.037, -1.049, -1.014), (-0.9896, 1.053, -0.6292), (-0.9896, -1.049, -0.6292), (-0.9896, 1.053, -1.014), (-0.9896, -1.049, -1.014), (-0.9896, 1.053, 0.1989), (-0.9896, -1.049, 0.1989), (-0.9896, 1.053, -0.1863), (-0.9896, -1.049, -0.1863), (-1.037, -1.049, 0.6332), (-1.037, 1.053, 0.6332), (-1.037, -1.049, 1.018), (-1.037, 1.053, 1.018), (-0.9896, 1.053, 1.018), (-0.9896, -1.049, 1.018), (-0.9896, 1.053, 0.6332), (-0.9896, -1.049, 0.6332)], [], [(0, 2, 3, 1), (2, 6, 7, 3), (6, 4, 5, 7), (4, 0, 1, 5), (24, 77, 76, 26), (7, 5, 1, 3), (8, 10, 11, 9), (10, 14, 15, 11), (14, 12, 13, 15), (12, 8, 9, 13), (30, 78, 79, 28), (15, 13, 9, 11), (16, 18, 19, 17), (18, 22, 23, 19), (22, 20, 21, 23), (20, 16, 17, 21), (18, 72, 74, 22), (23, 21, 17, 19), (24, 26, 27, 25), (26, 30, 31, 27), (30, 28, 29, 31), (28, 24, 25, 29), (8, 69, 68, 10), (31, 29, 25, 27), (32, 34, 35, 33), (34, 38, 39, 35), (38, 36, 37, 39), (36, 32, 33, 37), (34, 32, 36, 38), (39, 37, 33, 35), (40, 42, 43, 41), (42, 46, 47, 43), (46, 44, 45, 47), (44, 40, 41, 45), (42, 40, 44, 46), (47, 45, 41, 43), (48, 50, 51, 49), (50, 54, 55, 51), (54, 52, 53, 55), (52, 48, 49, 53), (50, 48, 52, 54), (55, 53, 49, 51), (56, 58, 59, 57), (58, 62, 63, 59), (62, 60, 61, 63), (60, 56, 57, 61), (58, 56, 60, 62), (63, 61, 57, 59), (64, 65, 67, 66), (68, 69, 71, 70), (72, 73, 75, 74), (76, 77, 79, 78), (6, 66, 67, 4), (12, 71, 69, 8), (0, 65, 64, 2), (10, 68, 70, 14), (22, 74, 75, 20), (28, 79, 77, 24), (16, 73, 72, 18), (4, 67, 65, 0), (26, 76, 78, 30), (2, 64, 66, 6), (14, 70, 71, 12), (20, 75, 73, 16), (83, 81, 80, 82), (84, 86, 87, 85), (86, 90, 91, 87), (90, 88, 89, 91), (88, 84, 85, 89), (86, 84, 88, 90), (91, 89, 85, 87), (81, 94, 95, 80), (94, 92, 93, 95), (92, 83, 82, 93), (81, 83, 92, 94), (95, 93, 82, 80), (99, 97, 96, 98), (97, 102, 103, 96), (102, 100, 101, 103), (100, 99, 98, 101), (97, 99, 100, 102), (103, 101, 98, 96), (107, 105, 104, 106), (108, 110, 111, 109), (110, 114, 115, 111), (114, 112, 113, 115), (112, 108, 109, 113), (110, 108, 112, 114), (115, 113, 109, 111), (105, 118, 119, 104), (118, 116, 117, 119), (116, 107, 106, 117), (105, 107, 116, 118), (119, 117, 106, 104), (123, 121, 120, 122), (121, 126, 127, 120), (126, 124, 125, 127), (124, 123, 122, 125), (121, 123, 124, 126), (127, 125, 122, 120)])
me_cube_027.polygons.foreach_set('material_index', [1, 1, 1, 1, 1, 1, 1, 1, 1, 1, 1, 1, 1, 1, 1, 1, 1, 1, 1, 1, 1, 1, 1, 1, 0, 0, 0, 0, 0, 0, 0, 0, 0, 0, 0, 0, 0, 0, 0, 0, 0, 0, 0, 0, 0, 0, 0, 0, 1, 1, 1, 1, 1, 1, 1, 1, 1, 1, 1, 1, 1, 1, 1, 1, 1, 1, 1, 1, 1, 1, 1, 1, 1, 1, 1, 1, 1, 1, 1, 1, 1, 1, 1, 1, 1, 1, 1, 1, 1, 1, 1, 1, 1, 1, 1, 1, 1, 1, 1, 1])
_uv = me_cube_027.uv_layers.new(name='UVMap')
_uv.uv.foreach_set('vector', [0.375, 0.0, 0.375, 0.25, 0.625, 0.25, 0.625, 0.0, 0.375, 0.25, 0.375, 0.5, 0.625, 0.5, 0.625, 0.25, 0.375, 0.5, 0.375, 0.75, 0.625, 0.75, 0.625, 0.5, 0.375, 0.75, 0.375, 1.0, 0.625, 1.0, 0.625, 0.75, 0.375, 0.0, 0.375, 0.0, 0.375, 0.25, 0.375, 0.25, 0.625, 0.5, 0.625, 0.75, 0.875, 0.75, 0.875, 0.5, 0.375, 0.0, 0.375, 0.25, 0.625, 0.25, 0.625, 0.0, 0.375, 0.25, 0.375, 0.5, 0.625, 0.5, 0.625, 0.25, 0.375, 0.5, 0.375, 0.75, 0.625, 0.75, 0.625, 0.5, 0.375, 0.75, 0.375, 1.0, 0.625, 1.0, 0.625, 0.75, 0.375, 0.5, 0.375, 0.5, 0.375, 0.75, 0.375, 0.75, 0.625, 0.5, 0.625, 0.75, 0.875, 0.75, 0.875, 0.5, 0.375, 0.0, 0.375, 0.25, 0.625, 0.25, 0.625, 0.0, 0.375, 0.25, 0.375, 0.5, 0.625, 0.5, 0.625, 0.25, 0.375, 0.5, 0.375, 0.75, 0.625, 0.75, 0.625, 0.5, 0.375, 0.75, 0.375, 1.0, 0.625, 1.0, 0.625, 0.75, 0.375, 0.25, 0.375, 0.25, 0.375, 0.5, 0.375, 0.5, 0.625, 0.5, 0.625, 0.75, 0.875, 0.75, 0.875, 0.5, 0.375, 0.0, 0.375, 0.25, 0.625, 0.25, 0.625, 0.0, 0.375, 0.25, 0.375, 0.5, 0.625, 0.5, 0.625, 0.25, 0.375, 0.5, 0.375, 0.75, 0.625, 0.75, 0.625, 0.5, 0.375, 0.75, 0.375, 1.0, 0.625, 1.0, 0.625, 0.75, 0.375, 0.0, 0.375, 0.0, 0.375, 0.25, 0.375, 0.25, 0.625, 0.5, 0.625, 0.75, 0.875, 0.75, 0.875, 0.5, 0.375, 0.0, 0.375, 0.25, 0.625, 0.25, 0.625, 0.0, 0.375, 0.25, 0.375, 0.5, 0.625, 0.5, 0.625, 0.25, 0.375, 0.5, 0.375, 0.75, 0.625, 0.75, 0.625, 0.5, 0.375, 0.75, 0.375, 1.0, 0.625, 1.0, 0.625, 0.75, 0.125, 0.5, 0.125, 0.75, 0.375, 0.75, 0.375, 0.5, 0.625, 0.5, 0.625, 0.75, 0.875, 0.75, 0.875, 0.5, 0.375, 0.0, 0.375, 0.25, 0.625, 0.25, 0.625, 0.0, 0.375, 0.25, 0.375, 0.5, 0.625, 0.5, 0.625, 0.25, 0.375, 0.5, 0.375, 0.75, 0.625, 0.75, 0.625, 0.5, 0.375, 0.75, 0.375, 1.0, 0.625, 1.0, 0.625, 0.75, 0.125, 0.5, 0.125, 0.75, 0.375, 0.75, 0.375, 0.5, 0.625, 0.5, 0.625, 0.75, 0.875, 0.75, 0.875, 0.5, 0.375, 0.0, 0.375, 0.25, 0.625, 0.25, 0.625, 0.0, 0.375, 0.25, 0.375, 0.5, 0.625, 0.5, 0.625, 0.25, 0.375, 0.5, 0.375, 0.75, 0.625, 0.75, 0.625, 0.5, 0.375, 0.75, 0.375, 1.0, 0.625, 1.0, 0.625, 0.75, 0.125, 0.5, 0.125, 0.75, 0.375, 0.75, 0.375, 0.5, 0.625, 0.5, 0.625, 0.75, 0.875, 0.75, 0.875, 0.5, 0.375, 0.0, 0.375, 0.25, 0.625, 0.25, 0.625, 0.0, 0.375, 0.25, 0.375, 0.5, 0.625, 0.5, 0.625, 0.25, 0.375, 0.5, 0.375, 0.75, 0.625, 0.75, 0.625, 0.5, 0.375, 0.75, 0.375, 1.0, 0.625, 1.0, 0.625, 0.75, 0.125, 0.5, 0.125, 0.75, 0.375, 0.75, 0.375, 0.5, 0.625, 0.5, 0.625, 0.75, 0.875, 0.75, 0.875, 0.5, 0.125, 0.5, 0.125, 0.75, 0.375, 0.75, 0.375, 0.5, 0.125, 0.5, 0.125, 0.75, 0.375, 0.75, 0.375, 0.5, 0.125, 0.5, 0.125, 0.75, 0.375, 0.75, 0.375, 0.5, 0.125, 0.5, 0.125, 0.75, 0.375, 0.75, 0.375, 0.5, 0.375, 0.5, 0.375, 0.5, 0.375, 0.75, 0.375, 0.75, 0.375, 0.75, 0.375, 0.75, 0.375, 1.0, 0.375, 1.0, 0.375, 0.0, 0.375, 0.0, 0.375, 0.25, 0.375, 0.25, 0.375, 0.25, 0.375, 0.25, 0.375, 0.5, 0.375, 0.5, 0.375, 0.5, 0.375, 0.5, 0.375, 0.75, 0.375, 0.75, 0.375, 0.75, 0.375, 0.75, 0.375, 1.0, 0.375, 1.0, 0.375, 0.0, 0.375, 0.0, 0.375, 0.25, 0.375, 0.25, 0.375, 0.75, 0.375, 0.75, 0.375, 1.0, 0.375, 1.0, 0.375, 0.25, 0.375, 0.25, 0.375, 0.5, 0.375, 0.5, 0.375, 0.25, 0.375, 0.25, 0.375, 0.5, 0.375, 0.5, 0.375, 0.5, 0.375, 0.5, 0.375, 0.75, 0.375, 0.75, 0.375, 0.75, 0.375, 0.75, 0.375, 1.0, 0.375, 1.0, 0.375, 0.0, 0.375, 0.25, 0.625, 0.25, 0.625, 0.0, 0.375, 0.0, 0.375, 0.25, 0.625, 0.25, 0.625, 0.0, 0.375, 0.25, 0.375, 0.5, 0.625, 0.5, 0.625, 0.25, 0.375, 0.5, 0.375, 0.75, 0.625, 0.75, 0.625, 0.5, 0.375, 0.75, 0.375, 1.0, 0.625, 1.0, 0.625, 0.75, 0.125, 0.5, 0.125, 0.75, 0.375, 0.75, 0.375, 0.5, 0.625, 0.5, 0.625, 0.75, 0.875, 0.75, 0.875, 0.5, 0.375, 0.25, 0.375, 0.5, 0.625, 0.5, 0.625, 0.25, 0.375, 0.5, 0.375, 0.75, 0.625, 0.75, 0.625, 0.5, 0.375, 0.75, 0.375, 1.0, 0.625, 1.0, 0.625, 0.75, 0.125, 0.5, 0.125, 0.75, 0.375, 0.75, 0.375, 0.5, 0.625, 0.5, 0.625, 0.75, 0.875, 0.75, 0.875, 0.5, 0.375, 0.0, 0.375, 0.25, 0.625, 0.25, 0.625, 0.0, 0.375, 0.25, 0.375, 0.5, 0.625, 0.5, 0.625, 0.25, 0.375, 0.5, 0.375, 0.75, 0.625, 0.75, 0.625, 0.5, 0.375, 0.75, 0.375, 1.0, 0.625, 1.0, 0.625, 0.75, 0.125, 0.5, 0.125, 0.75, 0.375, 0.75, 0.375, 0.5, 0.625, 0.5, 0.625, 0.75, 0.875, 0.75, 0.875, 0.5, 0.375, 0.0, 0.375, 0.25, 0.625, 0.25, 0.625, 0.0, 0.375, 0.0, 0.375, 0.25, 0.625, 0.25, 0.625, 0.0, 0.375, 0.25, 0.375, 0.5, 0.625, 0.5, 0.625, 0.25, 0.375, 0.5, 0.375, 0.75, 0.625, 0.75, 0.625, 0.5, 0.375, 0.75, 0.375, 1.0, 0.625, 1.0, 0.625, 0.75, 0.125, 0.5, 0.125, 0.75, 0.375, 0.75, 0.375, 0.5, 0.625, 0.5, 0.625, 0.75, 0.875, 0.75, 0.875, 0.5, 0.375, 0.25, 0.375, 0.5, 0.625, 0.5, 0.625, 0.25, 0.375, 0.5, 0.375, 0.75, 0.625, 0.75, 0.625, 0.5, 0.375, 0.75, 0.375, 1.0, 0.625, 1.0, 0.625, 0.75, 0.125, 0.5, 0.125, 0.75, 0.375, 0.75, 0.375, 0.5, 0.625, 0.5, 0.625, 0.75, 0.875, 0.75, 0.875, 0.5, 0.375, 0.0, 0.375, 0.25, 0.625, 0.25, 0.625, 0.0, 0.375, 0.25, 0.375, 0.5, 0.625, 0.5, 0.625, 0.25, 0.375, 0.5, 0.375, 0.75, 0.625, 0.75, 0.625, 0.5, 0.375, 0.75, 0.375, 1.0, 0.625, 1.0, 0.625, 0.75, 0.125, 0.5, 0.125, 0.75, 0.375, 0.75, 0.375, 0.5, 0.625, 0.5, 0.625, 0.75, 0.875, 0.75, 0.875, 0.5])
me_cube_027.materials.append(mat_metal__gray)
me_cube_027.materials.append(mat_terrazo_black)
me_cube_027.update()
me_cube_027.normals_split_custom_set([tuple(v) for v in zip(*[iter([-1.0, 0.0, 0.0, -1.0, 0.0, 0.0, -1.0, 0.0, 0.0, -1.0, 0.0, 0.0, 0.0, 1.0, 0.0, 0.0, 1.0, 0.0, 0.0, 1.0, 0.0, 0.0, 1.0, 0.0, 1.0, 0.0, 0.0, 1.0, 0.0, 0.0, 1.0, 0.0, 0.0, 1.0, 0.0, 0.0, 0.0, -1.0, 0.0, 0.0, -1.0, 0.0, 0.0, -1.0, 0.0, 0.0, -1.0, 0.0, 3.843e-07, 0.0, 1.0, 3.843e-07, 0.0, 1.0, 3.843e-07, 0.0, 1.0, 3.843e-07, 0.0, 1.0, 0.0, 0.0, -1.0, 0.0, 0.0, -1.0, 0.0, 0.0, -1.0, 0.0, 0.0, -1.0, -1.0, 0.0, 0.0, -1.0, 0.0, 0.0, -1.0, 0.0, 0.0, -1.0, 0.0, 0.0, 0.0, 1.0, 0.0, 0.0, 1.0, 0.0, 0.0, 1.0, 0.0, 0.0, 1.0, 0.0, 1.0, 0.0, 0.0, 1.0, 0.0, 0.0, 1.0, 0.0, 0.0, 1.0, 0.0, 0.0, 0.0, -1.0, 0.0, 0.0, -1.0, 0.0, 0.0, -1.0, 0.0, 0.0, -1.0, 0.0, -3.843e-07, 0.0, 1.0, -3.843e-07, 0.0, 1.0, -3.843e-07, 0.0, 1.0, -3.843e-07, 0.0, 1.0, 0.0, 0.0, -1.0, 0.0, 0.0, -1.0, 0.0, 0.0, -1.0, 0.0, 0.0, -1.0, -1.0, 0.0, 0.0, -1.0, 0.0, 0.0, -1.0, 0.0, 0.0, -1.0, 0.0, 0.0, 0.0, 1.0, 0.0, 0.0, 1.0, 0.0, 0.0, 1.0, 0.0, 0.0, 1.0, 0.0, 1.0, 0.0, 0.0, 1.0, 0.0, 0.0, 1.0, 0.0, 0.0, 1.0, 0.0, 0.0, 0.0, -1.0, 0.0, 0.0, -1.0, 0.0, 0.0, -1.0, 0.0, 0.0, -1.0, 0.0, 0.0, 0.0, 1.0, 0.0, 0.0, 1.0, 0.0, 0.0, 1.0, 0.0, 0.0, 1.0, 0.0, 0.0, -1.0, 0.0, 0.0, -1.0, 0.0, 0.0, -1.0, 0.0, 0.0, -1.0, -1.0, 0.0, 0.0, -1.0, 0.0, 0.0, -1.0, 0.0, 0.0, -1.0, 0.0, 0.0, 0.0, 1.0, 0.0, 0.0, 1.0, 0.0, 0.0, 1.0, 0.0, 0.0, 1.0, 0.0, 1.0, 0.0, 0.0, 1.0, 0.0, 0.0, 1.0, 0.0, 0.0, 1.0, 0.0, 0.0, 0.0, -1.0, 0.0, 0.0, -1.0, 0.0, 0.0, -1.0, 0.0, 0.0, -1.0, 0.0, 3.203e-08, 0.0, 1.0, 3.203e-08, 0.0, 1.0, 3.203e-08, 0.0, 1.0, 3.203e-08, 0.0, 1.0, 0.0, 0.0, -1.0, 0.0, 0.0, -1.0, 0.0, 0.0, -1.0, 0.0, 0.0, -1.0, -1.0, 0.0, 0.0, -1.0, 0.0, 0.0, -1.0, 0.0, 0.0, -1.0, 0.0, 0.0, 0.0, 0.0, -1.0, 0.0, 0.0, -1.0, 0.0, 0.0, -1.0, 0.0, 0.0, -1.0, 1.0, 0.0, 0.0, 1.0, 0.0, 0.0, 1.0, 0.0, 0.0, 1.0, 0.0, 0.0, 0.0, 0.0, 1.0, 0.0, 0.0, 1.0, 0.0, 0.0, 1.0, 0.0, 0.0, 1.0, 0.0, 1.0, 0.0, 0.0, 1.0, 0.0, 0.0, 1.0, 0.0, 0.0, 1.0, 0.0, 0.0, -1.0, 3.573e-08, 0.0, -1.0, 3.573e-08, 0.0, -1.0, 3.573e-08, 0.0, -1.0, 3.573e-08, -1.0, 0.0, 0.0, -1.0, 0.0, 0.0, -1.0, 0.0, 0.0, -1.0, 0.0, 0.0, 0.0, 0.0, -1.0, 0.0, 0.0, -1.0, 0.0, 0.0, -1.0, 0.0, 0.0, -1.0, 1.0, 0.0, 0.0, 1.0, 0.0, 0.0, 1.0, 0.0, 0.0, 1.0, 0.0, 0.0, 0.0, 0.0, 1.0, 0.0, 0.0, 1.0, 0.0, 0.0, 1.0, 0.0, 0.0, 1.0, 0.0, 1.0, 0.0, 0.0, 1.0, 0.0, 0.0, 1.0, 0.0, 0.0, 1.0, 0.0, 0.0, -1.0, 7.146e-08, 0.0, -1.0, 7.146e-08, 0.0, -1.0, 7.146e-08, 0.0, -1.0, 7.146e-08, -1.0, 0.0, 0.0, -1.0, 0.0, 0.0, -1.0, 0.0, 0.0, -1.0, 0.0, 0.0, 0.0, 0.0, -1.0, 0.0, 0.0, -1.0, 0.0, 0.0, -1.0, 0.0, 0.0, -1.0, 1.0, 0.0, 0.0, 1.0, 0.0, 0.0, 1.0, 0.0, 0.0, 1.0, 0.0, 0.0, 0.0, 0.0, 1.0, 0.0, 0.0, 1.0, 0.0, 0.0, 1.0, 0.0, 0.0, 1.0, 0.0, 1.0, 0.0, 0.0, 1.0, 0.0, 0.0, 1.0, 0.0, 0.0, 1.0, 0.0, 0.0, -1.0, 3.573e-08, 0.0, -1.0, 3.573e-08, 0.0, -1.0, 3.573e-08, 0.0, -1.0, 3.573e-08, -1.0, 0.0, 0.0, -1.0, 0.0, 0.0, -1.0, 0.0, 0.0, -1.0, 0.0, 0.0, 0.0, 0.0, -1.0, 0.0, 0.0, -1.0, 0.0, 0.0, -1.0, 0.0, 0.0, -1.0, 1.0, 0.0, 0.0, 1.0, 0.0, 0.0, 1.0, 0.0, 0.0, 1.0, 0.0, 0.0, 0.0, 0.0, 1.0, 0.0, 0.0, 1.0, 0.0, 0.0, 1.0, 0.0, 0.0, 1.0, -0.9972, -0.05247, -0.05235, 0.9978, -0.04744, 0.04724, -0.9976, -0.04744, -0.04954, 0.9971, -0.05247, 0.05488, 0.0, -1.0, 3.573e-08, 0.0, -1.0, 3.573e-08, 0.0, -1.0, 3.573e-08, 0.0, -1.0, 3.573e-08, 0.0, 0.0, 1.0, 0.0, 0.0, 1.0, 0.0, 0.0, 1.0, 0.0, 0.0, 1.0, 0.0, 0.0, 1.0, 0.0, 0.0, 1.0, 0.0, 0.0, 1.0, 0.0, 0.0, 1.0, 0.0, 0.0, 1.0, 0.0, 0.0, 1.0, 0.0, 0.0, 1.0, 0.0, 0.0, 1.0, 0.0, 0.0, 1.0, 0.0, 0.0, 1.0, 0.0, 0.0, 1.0, 0.0, 0.0, 1.0, 1.794e-06, 0.0, 1.0, 1.794e-06, 0.0, 1.0, 1.794e-06, 0.0, 1.0, 1.794e-06, 0.0, 1.0, 0.0, 0.0, 1.0, 0.0, 0.0, 1.0, 0.0, 0.0, 1.0, 0.0, 0.0, 1.0, -1.794e-06, 0.0, 1.0, -1.794e-06, 0.0, 1.0, -1.794e-06, 0.0, 1.0, -1.794e-06, 0.0, 1.0, 0.0, 0.0, 1.0, 0.0, 0.0, 1.0, 0.0, 0.0, 1.0, 0.0, 0.0, 1.0, 2.562e-07, 0.0, 1.0, 2.562e-07, 0.0, 1.0, 2.562e-07, 0.0, 1.0, 2.562e-07, 0.0, 1.0, 0.0, 5.771e-07, 1.0, 0.0, 5.771e-07, 1.0, 0.0, 5.771e-07, 1.0, 0.0, 5.771e-07, 1.0, -2.562e-07, 0.0, 1.0, -2.562e-07, 0.0, 1.0, -2.562e-07, 0.0, 1.0, -2.562e-07, 0.0, 1.0, 0.0, 0.0, 1.0, 0.0, 0.0, 1.0, 0.0, 0.0, 1.0, 0.0, 0.0, 1.0, 0.0, -5.771e-07, 1.0, 0.0, -5.771e-07, 1.0, 0.0, -5.771e-07, 1.0, 0.0, -5.771e-07, 1.0, 0.0, 0.0, 1.0, 0.0, 0.0, 1.0, 0.0, 0.0, 1.0, 0.0, 0.0, 1.0, -3.203e-08, 0.0, 1.0, -3.203e-08, 0.0, 1.0, -3.203e-08, 0.0, 1.0, -3.203e-08, 0.0, 1.0, 0.0, 0.0, 1.0, 0.0, 0.0, 1.0, 0.0, 0.0, 1.0, 0.0, 0.0, 1.0, -1.0, 0.0, 0.0, -1.0, 0.0, 0.0, -1.0, 0.0, 0.0, -1.0, 0.0, 0.0, -1.0, 0.0, 0.0, -1.0, 0.0, 0.0, -1.0, 0.0, 0.0, -1.0, 0.0, 0.0, 0.0, 0.0, -1.0, 0.0, 0.0, -1.0, 0.0, 0.0, -1.0, 0.0, 0.0, -1.0, 1.0, 0.0, 0.0, 1.0, 0.0, 0.0, 1.0, 0.0, 0.0, 1.0, 0.0, 0.0, 0.0, 0.0, 1.0, 0.0, 0.0, 1.0, 0.0, 0.0, 1.0, 0.0, 0.0, 1.0, 0.0, 1.0, 0.0, 0.0, 1.0, 0.0, 0.0, 1.0, 0.0, 0.0, 1.0, 0.0, 0.0, -1.0, 9.974e-06, 0.0, -1.0, 9.974e-06, 0.0, -1.0, 9.974e-06, 0.0, -1.0, 9.974e-06, 0.0, 0.0, -1.0, 0.0, 0.0, -1.0, 0.0, 0.0, -1.0, 0.0, 0.0, -1.0, 1.0, 0.0, 0.0, 1.0, 0.0, 0.0, 1.0, 0.0, 0.0, 1.0, 0.0, 0.0, 0.0, 0.0, 1.0, 0.0, 0.0, 1.0, 0.0, 0.0, 1.0, 0.0, 0.0, 1.0, 0.0, 1.0, 0.0, 0.0, 1.0, 0.0, 0.0, 1.0, 0.0, 0.0, 1.0, 0.0, 0.0, -1.0, 9.974e-06, 0.0, -1.0, 9.974e-06, 0.0, -1.0, 9.974e-06, 0.0, -1.0, 9.974e-06, -1.0, 0.0, 0.0, -1.0, 0.0, 0.0, -1.0, 0.0, 0.0, -1.0, 0.0, 0.0, 0.0, 0.0, -1.0, 0.0, 0.0, -1.0, 0.0, 0.0, -1.0, 0.0, 0.0, -1.0, 1.0, 0.0, 0.0, 1.0, 0.0, 0.0, 1.0, 0.0, 0.0, 1.0, 0.0, 0.0, 0.0, 0.0, 1.0, 0.0, 0.0, 1.0, 0.0, 0.0, 1.0, 0.0, 0.0, 1.0, 0.0, 1.0, 0.0, 0.0, 1.0, 0.0, 0.0, 1.0, 0.0, 0.0, 1.0, 0.0, 0.0, -1.0, 9.974e-06, 0.0, -1.0, 9.974e-06, 0.0, -1.0, 9.974e-06, 0.0, -1.0, 9.974e-06, -1.0, 0.0, 0.0, -1.0, 0.0, 0.0, -1.0, 0.0, 0.0, -1.0, 0.0, 0.0, -1.0, 0.0, 0.0, -1.0, 0.0, 0.0, -1.0, 0.0, 0.0, -1.0, 0.0, 0.0, 0.0, 0.0, -1.0, 0.0, 0.0, -1.0, 0.0, 0.0, -1.0, 0.0, 0.0, -1.0, 1.0, 0.0, 0.0, 1.0, 0.0, 0.0, 1.0, 0.0, 0.0, 1.0, 0.0, 0.0, 0.0, 0.0, 1.0, 0.0, 0.0, 1.0, 0.0, 0.0, 1.0, 0.0, 0.0, 1.0, 0.0, 1.0, 0.0, 0.0, 1.0, 0.0, 0.0, 1.0, 0.0, 0.0, 1.0, 0.0, 0.0, -1.0, 9.974e-06, 0.0, -1.0, 9.974e-06, 0.0, -1.0, 9.974e-06, 0.0, -1.0, 9.974e-06, 0.0, 0.0, -1.0, 0.0, 0.0, -1.0, 0.0, 0.0, -1.0, 0.0, 0.0, -1.0, 1.0, 0.0, 0.0, 1.0, 0.0, 0.0, 1.0, 0.0, 0.0, 1.0, 0.0, 0.0, 0.0, 0.0, 1.0, 0.0, 0.0, 1.0, 0.0, 0.0, 1.0, 0.0, 0.0, 1.0, 0.0, 1.0, 0.0, 0.0, 1.0, 0.0, 0.0, 1.0, 0.0, 0.0, 1.0, 0.0, 0.0, -1.0, 9.974e-06, 0.0, -1.0, 9.974e-06, 0.0, -1.0, 9.974e-06, 0.0, -1.0, 9.974e-06, -1.0, 0.0, 0.0, -1.0, 0.0, 0.0, -1.0, 0.0, 0.0, -1.0, 0.0, 0.0, 0.0, 0.0, -1.0, 0.0, 0.0, -1.0, 0.0, 0.0, -1.0, 0.0, 0.0, -1.0, 1.0, 0.0, 0.0, 1.0, 0.0, 0.0, 1.0, 0.0, 0.0, 1.0, 0.0, 0.0, 0.0, 0.0, 1.0, 0.0, 0.0, 1.0, 0.0, 0.0, 1.0, 0.0, 0.0, 1.0, 0.0, 1.0, 0.0, 0.0, 1.0, 0.0, 0.0, 1.0, 0.0, 0.0, 1.0, 0.0, 0.0, -1.0, 9.974e-06, 0.0, -1.0, 9.974e-06, 0.0, -1.0, 9.974e-06, 0.0, -1.0, 9.974e-06])] * 3)])

# ---- objects
ob_cube_005 = bpy.data.objects.new('Cube.005', me_cube_027)

# ---- transforms, parenting, visibility, modifiers, constraints
ob_cube_005.location = (0.0, 0.0, 20.0)
ob_cube_005.scale = (20.0, 6.5, 20.0)

# ---- collection membership
col_rack.objects.link(ob_cube_005)

# ---- scene / render settings (as saved in the file)
scene.frame_start = 0; scene.frame_end = 90; scene.frame_set(0)
scene.render.engine = 'BLENDER_EEVEE_NEXT'
scene.render.image_settings.color_mode = 'RGB'
scene.cycles.samples = 1024
scene.cycles.sampling_pattern = 'TABULATED_SOBOL'
scene.cycles.use_light_tree = False
scene.cycles.bake_type = 'ROUGHNESS'
scene.eevee.use_raytracing = True
scene.view_settings.view_transform = 'Standard'
bpy.context.view_layer.update()

# ---- added for rendering (the .blend has no active camera and no usable light): camera, sun
cam_auto = bpy.data.cameras.new('AutoCamera')
cam_auto.lens = 50.0
cam_auto.sensor_width = 36.0
cam_auto.clip_end = 1009.1
ob_auto_camera = bpy.data.objects.new('AutoCamera', cam_auto)
scene.collection.objects.link(ob_auto_camera)
ob_auto_camera.location = (57.4679, -68.9847, 66.027)
ob_auto_camera.rotation_euler = (1.09748, -7.21219e-08, 0.694738)
scene.camera = ob_auto_camera
light_auto_sun = bpy.data.lights.new('AutoSun', 'SUN')
light_auto_sun.energy = 3.0
light_auto_sun.angle = 0.0523599
ob_auto_sun = bpy.data.objects.new('AutoSun', light_auto_sun)
scene.collection.objects.link(ob_auto_sun)
ob_auto_sun.rotation_euler = (0.872665, 0.174533, 0.523599)
bpy.context.view_layer.update()
